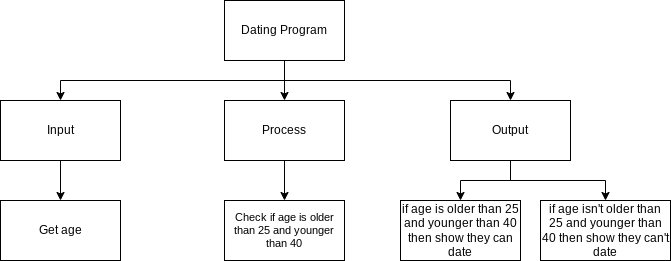

The diagram above was exported from draw.io. Its source (the exported page's mxGraphModel, read from the mxfile embedded in the PNG):
<mxGraphModel dx="1074" dy="741" grid="1" gridSize="10" guides="1" tooltips="1" connect="1" arrows="1" fold="1" page="1" pageScale="1" pageWidth="827" pageHeight="1169" math="0" shadow="0">
  <root>
    <mxCell id="0" />
    <mxCell id="1" parent="0" />
    <mxCell id="9" style="edgeStyle=orthogonalEdgeStyle;html=1;entryX=0.5;entryY=0;entryDx=0;entryDy=0;rounded=0;" parent="1" source="2" target="4" edge="1">
      <mxGeometry relative="1" as="geometry" />
    </mxCell>
    <mxCell id="10" style="edgeStyle=orthogonalEdgeStyle;shape=connector;rounded=0;html=1;entryX=0.5;entryY=0;entryDx=0;entryDy=0;labelBackgroundColor=default;fontFamily=Helvetica;fontSize=11;fontColor=default;endArrow=classic;strokeColor=default;" parent="1" source="2" target="3" edge="1">
      <mxGeometry relative="1" as="geometry">
        <Array as="points">
          <mxPoint x="414" y="200" />
          <mxPoint x="190" y="200" />
        </Array>
      </mxGeometry>
    </mxCell>
    <mxCell id="11" style="edgeStyle=orthogonalEdgeStyle;shape=connector;rounded=0;html=1;entryX=0.5;entryY=0;entryDx=0;entryDy=0;labelBackgroundColor=default;fontFamily=Helvetica;fontSize=11;fontColor=default;endArrow=classic;strokeColor=default;" parent="1" source="2" target="5" edge="1">
      <mxGeometry relative="1" as="geometry">
        <Array as="points">
          <mxPoint x="414" y="200" />
          <mxPoint x="640" y="200" />
        </Array>
      </mxGeometry>
    </mxCell>
    <mxCell id="2" value="Dating Program" style="rounded=0;whiteSpace=wrap;html=1;" parent="1" vertex="1">
      <mxGeometry x="354" y="120" width="120" height="60" as="geometry" />
    </mxCell>
    <mxCell id="14" style="edgeStyle=orthogonalEdgeStyle;shape=connector;rounded=0;html=1;entryX=0.5;entryY=0;entryDx=0;entryDy=0;labelBackgroundColor=default;fontFamily=Helvetica;fontSize=11;fontColor=default;endArrow=classic;strokeColor=default;" parent="1" source="3" target="6" edge="1">
      <mxGeometry relative="1" as="geometry" />
    </mxCell>
    <mxCell id="3" value="Input" style="rounded=0;whiteSpace=wrap;html=1;" parent="1" vertex="1">
      <mxGeometry x="130" y="220" width="120" height="60" as="geometry" />
    </mxCell>
    <mxCell id="24" style="edgeStyle=orthogonalEdgeStyle;html=1;entryX=0.5;entryY=0;entryDx=0;entryDy=0;rounded=0;" parent="1" source="4" target="23" edge="1">
      <mxGeometry relative="1" as="geometry" />
    </mxCell>
    <mxCell id="4" value="Process" style="rounded=0;whiteSpace=wrap;html=1;" parent="1" vertex="1">
      <mxGeometry x="354" y="220" width="120" height="60" as="geometry" />
    </mxCell>
    <mxCell id="21" style="edgeStyle=orthogonalEdgeStyle;html=1;entryX=0.5;entryY=0;entryDx=0;entryDy=0;rounded=0;" parent="1" source="5" target="8" edge="1">
      <mxGeometry relative="1" as="geometry" />
    </mxCell>
    <mxCell id="22" style="edgeStyle=orthogonalEdgeStyle;html=1;entryX=0.5;entryY=0;entryDx=0;entryDy=0;rounded=0;" parent="1" source="5" target="20" edge="1">
      <mxGeometry relative="1" as="geometry" />
    </mxCell>
    <mxCell id="5" value="Output" style="rounded=0;whiteSpace=wrap;html=1;" parent="1" vertex="1">
      <mxGeometry x="580" y="220" width="120" height="60" as="geometry" />
    </mxCell>
    <mxCell id="6" value="Get age" style="rounded=0;whiteSpace=wrap;html=1;" parent="1" vertex="1">
      <mxGeometry x="130" y="320" width="120" height="60" as="geometry" />
    </mxCell>
    <mxCell id="8" value="if age is older than 25 and younger than 40 then show they can date" style="rounded=0;whiteSpace=wrap;html=1;" parent="1" vertex="1">
      <mxGeometry x="530" y="320" width="120" height="60" as="geometry" />
    </mxCell>
    <mxCell id="20" value="if age isn't older than 25 and younger than 40 then show they can't date" style="rounded=0;whiteSpace=wrap;html=1;" parent="1" vertex="1">
      <mxGeometry x="670" y="320" width="130" height="60" as="geometry" />
    </mxCell>
    <mxCell id="23" value="Check if age is older than 25 and younger than 40" style="rounded=0;whiteSpace=wrap;html=1;fontFamily=Helvetica;fontSize=11;fontColor=default;" parent="1" vertex="1">
      <mxGeometry x="354" y="320" width="120" height="60" as="geometry" />
    </mxCell>
  </root>
</mxGraphModel>